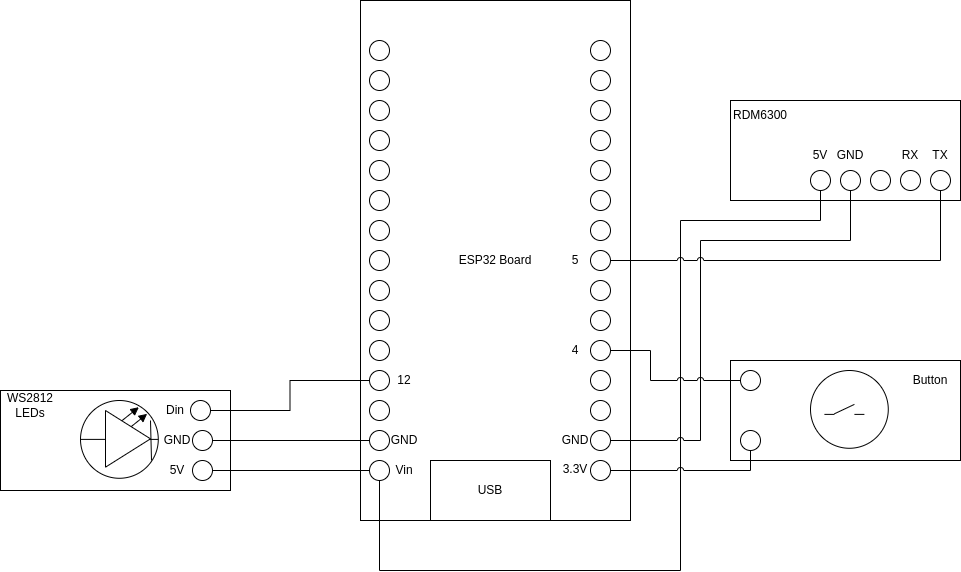

The diagram above was exported from draw.io. Its source (the exported page's mxGraphModel, read from the mxfile embedded in the PNG):
<mxGraphModel dx="2045" dy="698" grid="1" gridSize="10" guides="1" tooltips="1" connect="1" arrows="1" fold="1" page="1" pageScale="1" pageWidth="850" pageHeight="1100" math="0" shadow="0">
  <root>
    <mxCell id="0" />
    <mxCell id="1" parent="0" />
    <mxCell id="xVVDYiuoXSZbyokyUJxG-7" value="" style="group" parent="1" vertex="1" connectable="0">
      <mxGeometry x="540" y="420" width="230" height="100" as="geometry" />
    </mxCell>
    <mxCell id="pAylHjHRVEIzYzfPxFoV-45" value="" style="rounded=0;whiteSpace=wrap;html=1;" parent="xVVDYiuoXSZbyokyUJxG-7" vertex="1">
      <mxGeometry width="230" height="100" as="geometry" />
    </mxCell>
    <mxCell id="pAylHjHRVEIzYzfPxFoV-46" value="" style="ellipse;whiteSpace=wrap;html=1;aspect=fixed;" parent="xVVDYiuoXSZbyokyUJxG-7" vertex="1">
      <mxGeometry x="10" y="70" width="20" height="20" as="geometry" />
    </mxCell>
    <mxCell id="pAylHjHRVEIzYzfPxFoV-48" value="" style="ellipse;whiteSpace=wrap;html=1;aspect=fixed;" parent="xVVDYiuoXSZbyokyUJxG-7" vertex="1">
      <mxGeometry x="10" y="10" width="20" height="20" as="geometry" />
    </mxCell>
    <mxCell id="pAylHjHRVEIzYzfPxFoV-57" value="" style="group" parent="xVVDYiuoXSZbyokyUJxG-7" vertex="1" connectable="0">
      <mxGeometry x="80" y="10" width="100" height="80" as="geometry" />
    </mxCell>
    <mxCell id="pAylHjHRVEIzYzfPxFoV-58" value="" style="ellipse;whiteSpace=wrap;html=1;aspect=fixed;fillColor=none;" parent="pAylHjHRVEIzYzfPxFoV-57" vertex="1">
      <mxGeometry width="77.77777777777779" height="77.77777777777779" as="geometry" />
    </mxCell>
    <mxCell id="xVVDYiuoXSZbyokyUJxG-5" value="" style="group" parent="pAylHjHRVEIzYzfPxFoV-57" vertex="1" connectable="0">
      <mxGeometry x="23.889999999999986" y="33.889999999999986" width="30" height="10" as="geometry" />
    </mxCell>
    <mxCell id="xVVDYiuoXSZbyokyUJxG-1" value="" style="endArrow=none;html=1;rounded=0;" parent="xVVDYiuoXSZbyokyUJxG-5" edge="1">
      <mxGeometry width="50" height="50" relative="1" as="geometry">
        <mxPoint x="-10" y="10" as="sourcePoint" />
        <mxPoint y="10" as="targetPoint" />
        <Array as="points">
          <mxPoint y="10" />
        </Array>
      </mxGeometry>
    </mxCell>
    <mxCell id="xVVDYiuoXSZbyokyUJxG-2" value="" style="endArrow=none;html=1;rounded=0;" parent="xVVDYiuoXSZbyokyUJxG-5" edge="1">
      <mxGeometry width="50" height="50" relative="1" as="geometry">
        <mxPoint y="9.430000000000007" as="sourcePoint" />
        <mxPoint x="20" as="targetPoint" />
        <Array as="points">
          <mxPoint x="20" />
        </Array>
      </mxGeometry>
    </mxCell>
    <mxCell id="xVVDYiuoXSZbyokyUJxG-4" value="" style="endArrow=none;html=1;rounded=0;" parent="xVVDYiuoXSZbyokyUJxG-5" edge="1">
      <mxGeometry width="50" height="50" relative="1" as="geometry">
        <mxPoint x="20" y="10" as="sourcePoint" />
        <mxPoint x="30" y="10" as="targetPoint" />
        <Array as="points">
          <mxPoint x="30" y="10" />
        </Array>
      </mxGeometry>
    </mxCell>
    <mxCell id="-FHlXhgn55EfOiT5QCvy-18" value="Button" style="text;html=1;strokeColor=none;fillColor=none;align=center;verticalAlign=middle;whiteSpace=wrap;rounded=0;" vertex="1" parent="xVVDYiuoXSZbyokyUJxG-7">
      <mxGeometry x="170" y="5" width="60" height="30" as="geometry" />
    </mxCell>
    <mxCell id="pAylHjHRVEIzYzfPxFoV-1" value="ESP32 Board" style="rounded=0;whiteSpace=wrap;html=1;" parent="1" vertex="1">
      <mxGeometry x="170" y="60" width="270" height="520" as="geometry" />
    </mxCell>
    <mxCell id="pAylHjHRVEIzYzfPxFoV-2" value="" style="ellipse;whiteSpace=wrap;html=1;aspect=fixed;spacingRight=0;spacingLeft=50;" parent="1" vertex="1">
      <mxGeometry x="179" y="400" width="20" height="20" as="geometry" />
    </mxCell>
    <mxCell id="pAylHjHRVEIzYzfPxFoV-3" value="" style="ellipse;whiteSpace=wrap;html=1;aspect=fixed;spacingRight=0;spacingLeft=50;" parent="1" vertex="1">
      <mxGeometry x="179" y="370" width="20" height="20" as="geometry" />
    </mxCell>
    <mxCell id="pAylHjHRVEIzYzfPxFoV-4" value="" style="ellipse;whiteSpace=wrap;html=1;aspect=fixed;spacingRight=0;spacingLeft=50;" parent="1" vertex="1">
      <mxGeometry x="179" y="340" width="20" height="20" as="geometry" />
    </mxCell>
    <mxCell id="pAylHjHRVEIzYzfPxFoV-5" value="" style="ellipse;whiteSpace=wrap;html=1;aspect=fixed;spacingRight=0;spacingLeft=50;" parent="1" vertex="1">
      <mxGeometry x="179" y="310" width="20" height="20" as="geometry" />
    </mxCell>
    <mxCell id="pAylHjHRVEIzYzfPxFoV-6" value="Vin" style="ellipse;whiteSpace=wrap;html=1;aspect=fixed;spacingRight=0;spacingLeft=50;" parent="1" vertex="1">
      <mxGeometry x="179" y="520" width="20" height="20" as="geometry" />
    </mxCell>
    <mxCell id="pAylHjHRVEIzYzfPxFoV-7" value="GND" style="ellipse;whiteSpace=wrap;html=1;aspect=fixed;spacingRight=0;spacingLeft=50;" parent="1" vertex="1">
      <mxGeometry x="179" y="490" width="20" height="20" as="geometry" />
    </mxCell>
    <mxCell id="pAylHjHRVEIzYzfPxFoV-8" value="" style="ellipse;whiteSpace=wrap;html=1;aspect=fixed;spacingRight=0;spacingLeft=50;" parent="1" vertex="1">
      <mxGeometry x="179" y="460" width="20" height="20" as="geometry" />
    </mxCell>
    <mxCell id="pAylHjHRVEIzYzfPxFoV-9" value="12" style="ellipse;whiteSpace=wrap;html=1;aspect=fixed;spacingRight=0;spacingLeft=50;" parent="1" vertex="1">
      <mxGeometry x="179" y="430" width="20" height="20" as="geometry" />
    </mxCell>
    <mxCell id="pAylHjHRVEIzYzfPxFoV-10" value="" style="ellipse;whiteSpace=wrap;html=1;aspect=fixed;spacingRight=0;spacingLeft=50;" parent="1" vertex="1">
      <mxGeometry x="179" y="160" width="20" height="20" as="geometry" />
    </mxCell>
    <mxCell id="pAylHjHRVEIzYzfPxFoV-11" value="" style="ellipse;whiteSpace=wrap;html=1;aspect=fixed;spacingRight=0;spacingLeft=50;" parent="1" vertex="1">
      <mxGeometry x="179" y="130" width="20" height="20" as="geometry" />
    </mxCell>
    <mxCell id="pAylHjHRVEIzYzfPxFoV-12" value="" style="ellipse;whiteSpace=wrap;html=1;aspect=fixed;spacingRight=0;spacingLeft=50;" parent="1" vertex="1">
      <mxGeometry x="179" y="100" width="20" height="20" as="geometry" />
    </mxCell>
    <mxCell id="pAylHjHRVEIzYzfPxFoV-14" value="" style="ellipse;whiteSpace=wrap;html=1;aspect=fixed;spacingRight=0;spacingLeft=50;" parent="1" vertex="1">
      <mxGeometry x="179" y="280" width="20" height="20" as="geometry" />
    </mxCell>
    <mxCell id="pAylHjHRVEIzYzfPxFoV-15" value="" style="ellipse;whiteSpace=wrap;html=1;aspect=fixed;spacingRight=0;spacingLeft=50;" parent="1" vertex="1">
      <mxGeometry x="179" y="250" width="20" height="20" as="geometry" />
    </mxCell>
    <mxCell id="pAylHjHRVEIzYzfPxFoV-16" value="" style="ellipse;whiteSpace=wrap;html=1;aspect=fixed;spacingRight=0;spacingLeft=50;" parent="1" vertex="1">
      <mxGeometry x="179" y="220" width="20" height="20" as="geometry" />
    </mxCell>
    <mxCell id="pAylHjHRVEIzYzfPxFoV-17" value="" style="ellipse;whiteSpace=wrap;html=1;aspect=fixed;spacingRight=0;spacingLeft=50;" parent="1" vertex="1">
      <mxGeometry x="179" y="190" width="20" height="20" as="geometry" />
    </mxCell>
    <mxCell id="pAylHjHRVEIzYzfPxFoV-18" value="4" style="ellipse;whiteSpace=wrap;html=1;aspect=fixed;spacingRight=50;" parent="1" vertex="1">
      <mxGeometry x="400" y="400" width="20" height="20" as="geometry" />
    </mxCell>
    <mxCell id="pAylHjHRVEIzYzfPxFoV-19" value="" style="ellipse;whiteSpace=wrap;html=1;aspect=fixed;spacingRight=50;" parent="1" vertex="1">
      <mxGeometry x="400" y="370" width="20" height="20" as="geometry" />
    </mxCell>
    <mxCell id="pAylHjHRVEIzYzfPxFoV-20" value="" style="ellipse;whiteSpace=wrap;html=1;aspect=fixed;spacingRight=50;" parent="1" vertex="1">
      <mxGeometry x="400" y="340" width="20" height="20" as="geometry" />
    </mxCell>
    <mxCell id="pAylHjHRVEIzYzfPxFoV-21" value="5" style="ellipse;whiteSpace=wrap;html=1;aspect=fixed;spacingRight=50;" parent="1" vertex="1">
      <mxGeometry x="400" y="310" width="20" height="20" as="geometry" />
    </mxCell>
    <mxCell id="pAylHjHRVEIzYzfPxFoV-22" value="3.3V" style="ellipse;whiteSpace=wrap;html=1;aspect=fixed;spacingBottom=2;spacingRight=50;" parent="1" vertex="1">
      <mxGeometry x="400" y="520" width="20" height="20" as="geometry" />
    </mxCell>
    <mxCell id="pAylHjHRVEIzYzfPxFoV-23" value="GND" style="ellipse;whiteSpace=wrap;html=1;aspect=fixed;spacingRight=50;" parent="1" vertex="1">
      <mxGeometry x="400" y="490" width="20" height="20" as="geometry" />
    </mxCell>
    <mxCell id="pAylHjHRVEIzYzfPxFoV-24" value="" style="ellipse;whiteSpace=wrap;html=1;aspect=fixed;spacingRight=50;" parent="1" vertex="1">
      <mxGeometry x="400" y="460" width="20" height="20" as="geometry" />
    </mxCell>
    <mxCell id="pAylHjHRVEIzYzfPxFoV-25" value="" style="ellipse;whiteSpace=wrap;html=1;aspect=fixed;spacingRight=50;" parent="1" vertex="1">
      <mxGeometry x="400" y="430" width="20" height="20" as="geometry" />
    </mxCell>
    <mxCell id="pAylHjHRVEIzYzfPxFoV-26" value="" style="ellipse;whiteSpace=wrap;html=1;aspect=fixed;spacingRight=50;" parent="1" vertex="1">
      <mxGeometry x="400" y="160" width="20" height="20" as="geometry" />
    </mxCell>
    <mxCell id="pAylHjHRVEIzYzfPxFoV-27" value="" style="ellipse;whiteSpace=wrap;html=1;aspect=fixed;spacingRight=50;" parent="1" vertex="1">
      <mxGeometry x="400" y="130" width="20" height="20" as="geometry" />
    </mxCell>
    <mxCell id="pAylHjHRVEIzYzfPxFoV-28" value="" style="ellipse;whiteSpace=wrap;html=1;aspect=fixed;spacingRight=50;" parent="1" vertex="1">
      <mxGeometry x="400" y="100" width="20" height="20" as="geometry" />
    </mxCell>
    <mxCell id="pAylHjHRVEIzYzfPxFoV-29" value="" style="ellipse;whiteSpace=wrap;html=1;aspect=fixed;spacingRight=50;" parent="1" vertex="1">
      <mxGeometry x="400" y="280" width="20" height="20" as="geometry" />
    </mxCell>
    <mxCell id="pAylHjHRVEIzYzfPxFoV-30" value="" style="ellipse;whiteSpace=wrap;html=1;aspect=fixed;spacingRight=50;" parent="1" vertex="1">
      <mxGeometry x="400" y="250" width="20" height="20" as="geometry" />
    </mxCell>
    <mxCell id="pAylHjHRVEIzYzfPxFoV-31" value="" style="ellipse;whiteSpace=wrap;html=1;aspect=fixed;spacingRight=50;" parent="1" vertex="1">
      <mxGeometry x="400" y="220" width="20" height="20" as="geometry" />
    </mxCell>
    <mxCell id="pAylHjHRVEIzYzfPxFoV-32" value="" style="ellipse;whiteSpace=wrap;html=1;aspect=fixed;spacingRight=50;" parent="1" vertex="1">
      <mxGeometry x="400" y="190" width="20" height="20" as="geometry" />
    </mxCell>
    <mxCell id="xVVDYiuoXSZbyokyUJxG-8" value="" style="group" parent="1" vertex="1" connectable="0">
      <mxGeometry x="-190" y="450" width="230" height="100" as="geometry" />
    </mxCell>
    <mxCell id="pAylHjHRVEIzYzfPxFoV-33" value="" style="rounded=0;whiteSpace=wrap;html=1;" parent="xVVDYiuoXSZbyokyUJxG-8" vertex="1">
      <mxGeometry width="230" height="100" as="geometry" />
    </mxCell>
    <mxCell id="pAylHjHRVEIzYzfPxFoV-34" value="5V" style="ellipse;whiteSpace=wrap;html=1;aspect=fixed;spacingLeft=0;spacingRight=50;" parent="xVVDYiuoXSZbyokyUJxG-8" vertex="1">
      <mxGeometry x="192" y="70" width="20" height="20" as="geometry" />
    </mxCell>
    <mxCell id="pAylHjHRVEIzYzfPxFoV-35" value="Din" style="ellipse;whiteSpace=wrap;html=1;aspect=fixed;spacingLeft=0;spacingRight=50;" parent="xVVDYiuoXSZbyokyUJxG-8" vertex="1">
      <mxGeometry x="190" y="10" width="20" height="20" as="geometry" />
    </mxCell>
    <mxCell id="pAylHjHRVEIzYzfPxFoV-44" value="" style="group" parent="xVVDYiuoXSZbyokyUJxG-8" vertex="1" connectable="0">
      <mxGeometry x="80" y="10" width="110" height="80" as="geometry" />
    </mxCell>
    <mxCell id="pAylHjHRVEIzYzfPxFoV-41" value="" style="ellipse;whiteSpace=wrap;html=1;aspect=fixed;fillColor=none;" parent="pAylHjHRVEIzYzfPxFoV-44" vertex="1">
      <mxGeometry width="77.77777777777779" height="77.77777777777779" as="geometry" />
    </mxCell>
    <mxCell id="pAylHjHRVEIzYzfPxFoV-38" value="" style="endArrow=none;html=1;rounded=0;" parent="pAylHjHRVEIzYzfPxFoV-44" edge="1">
      <mxGeometry width="50" height="50" relative="1" as="geometry">
        <mxPoint x="71" y="60" as="sourcePoint" />
        <mxPoint x="70" y="20" as="targetPoint" />
      </mxGeometry>
    </mxCell>
    <mxCell id="pAylHjHRVEIzYzfPxFoV-39" value="" style="endArrow=block;html=1;rounded=0;endFill=1;" parent="pAylHjHRVEIzYzfPxFoV-44" edge="1">
      <mxGeometry width="50" height="50" relative="1" as="geometry">
        <mxPoint x="41.66666666666667" y="20" as="sourcePoint" />
        <mxPoint x="58.333333333333336" y="6.666666666666667" as="targetPoint" />
      </mxGeometry>
    </mxCell>
    <mxCell id="pAylHjHRVEIzYzfPxFoV-40" value="" style="endArrow=block;html=1;rounded=0;endFill=1;" parent="pAylHjHRVEIzYzfPxFoV-44" edge="1">
      <mxGeometry width="50" height="50" relative="1" as="geometry">
        <mxPoint x="50" y="26.666666666666668" as="sourcePoint" />
        <mxPoint x="66.66666666666667" y="13.333333333333334" as="targetPoint" />
      </mxGeometry>
    </mxCell>
    <mxCell id="pAylHjHRVEIzYzfPxFoV-43" value="" style="endArrow=none;html=1;rounded=0;exitX=0;exitY=0.5;exitDx=0;exitDy=0;entryX=1;entryY=0.5;entryDx=0;entryDy=0;" parent="pAylHjHRVEIzYzfPxFoV-44" source="pAylHjHRVEIzYzfPxFoV-41" target="pAylHjHRVEIzYzfPxFoV-41" edge="1">
      <mxGeometry width="50" height="50" relative="1" as="geometry">
        <mxPoint y="140" as="sourcePoint" />
        <mxPoint x="41.66666666666667" y="106.66666666666667" as="targetPoint" />
      </mxGeometry>
    </mxCell>
    <mxCell id="pAylHjHRVEIzYzfPxFoV-37" value="" style="triangle;whiteSpace=wrap;html=1;fillColor=default;" parent="pAylHjHRVEIzYzfPxFoV-44" vertex="1">
      <mxGeometry x="25" y="10" width="45" height="56.67" as="geometry" />
    </mxCell>
    <mxCell id="pAylHjHRVEIzYzfPxFoV-36" value="GND" style="ellipse;whiteSpace=wrap;html=1;aspect=fixed;spacingLeft=0;spacingRight=50;" parent="xVVDYiuoXSZbyokyUJxG-8" vertex="1">
      <mxGeometry x="192" y="40" width="20" height="20" as="geometry" />
    </mxCell>
    <mxCell id="-FHlXhgn55EfOiT5QCvy-17" value="WS2812 LEDs" style="text;html=1;strokeColor=none;fillColor=none;align=center;verticalAlign=middle;whiteSpace=wrap;rounded=0;" vertex="1" parent="xVVDYiuoXSZbyokyUJxG-8">
      <mxGeometry width="60" height="30" as="geometry" />
    </mxCell>
    <mxCell id="xVVDYiuoXSZbyokyUJxG-10" value="USB" style="rounded=0;whiteSpace=wrap;html=1;" parent="1" vertex="1">
      <mxGeometry x="240" y="520" width="120" height="60" as="geometry" />
    </mxCell>
    <mxCell id="xVVDYiuoXSZbyokyUJxG-11" value="" style="endArrow=none;html=1;rounded=0;exitX=0;exitY=0.5;exitDx=0;exitDy=0;entryX=1;entryY=0.5;entryDx=0;entryDy=0;" parent="1" source="pAylHjHRVEIzYzfPxFoV-6" target="pAylHjHRVEIzYzfPxFoV-34" edge="1">
      <mxGeometry width="50" height="50" relative="1" as="geometry">
        <mxPoint x="210" y="350" as="sourcePoint" />
        <mxPoint x="260" y="300" as="targetPoint" />
      </mxGeometry>
    </mxCell>
    <mxCell id="xVVDYiuoXSZbyokyUJxG-12" value="" style="endArrow=none;html=1;rounded=0;exitX=0;exitY=0.5;exitDx=0;exitDy=0;entryX=1;entryY=0.5;entryDx=0;entryDy=0;" parent="1" source="pAylHjHRVEIzYzfPxFoV-7" target="pAylHjHRVEIzYzfPxFoV-36" edge="1">
      <mxGeometry width="50" height="50" relative="1" as="geometry">
        <mxPoint x="210" y="350" as="sourcePoint" />
        <mxPoint x="260" y="300" as="targetPoint" />
      </mxGeometry>
    </mxCell>
    <mxCell id="xVVDYiuoXSZbyokyUJxG-15" value="" style="group;spacingBottom=105;spacingTop=3;spacingLeft=100;verticalAlign=top;align=center;" parent="1" vertex="1" connectable="0">
      <mxGeometry x="540" y="160" width="230" height="100" as="geometry" />
    </mxCell>
    <mxCell id="xVVDYiuoXSZbyokyUJxG-16" value="" style="rounded=0;whiteSpace=wrap;html=1;align=center;" parent="xVVDYiuoXSZbyokyUJxG-15" vertex="1">
      <mxGeometry width="230" height="100" as="geometry" />
    </mxCell>
    <mxCell id="xVVDYiuoXSZbyokyUJxG-17" value="RX" style="ellipse;whiteSpace=wrap;html=1;aspect=fixed;spacingTop=0;spacingBottom=50;" parent="xVVDYiuoXSZbyokyUJxG-15" vertex="1">
      <mxGeometry x="170" y="70" width="20" height="20" as="geometry" />
    </mxCell>
    <mxCell id="xVVDYiuoXSZbyokyUJxG-18" value="TX" style="ellipse;whiteSpace=wrap;html=1;aspect=fixed;spacingTop=0;spacingBottom=50;" parent="xVVDYiuoXSZbyokyUJxG-15" vertex="1">
      <mxGeometry x="200" y="70" width="20" height="20" as="geometry" />
    </mxCell>
    <mxCell id="xVVDYiuoXSZbyokyUJxG-27" value="GND" style="ellipse;whiteSpace=wrap;html=1;aspect=fixed;spacingTop=0;spacingBottom=50;" parent="xVVDYiuoXSZbyokyUJxG-15" vertex="1">
      <mxGeometry x="110" y="70" width="20" height="20" as="geometry" />
    </mxCell>
    <mxCell id="xVVDYiuoXSZbyokyUJxG-28" value="" style="ellipse;whiteSpace=wrap;html=1;aspect=fixed;spacingTop=0;spacingBottom=50;" parent="xVVDYiuoXSZbyokyUJxG-15" vertex="1">
      <mxGeometry x="140" y="70" width="20" height="20" as="geometry" />
    </mxCell>
    <mxCell id="xVVDYiuoXSZbyokyUJxG-30" value="5V" style="ellipse;whiteSpace=wrap;html=1;aspect=fixed;spacingTop=0;spacingBottom=50;" parent="xVVDYiuoXSZbyokyUJxG-15" vertex="1">
      <mxGeometry x="80" y="70" width="20" height="20" as="geometry" />
    </mxCell>
    <mxCell id="-FHlXhgn55EfOiT5QCvy-8" value="RDM6300" style="text;html=1;strokeColor=none;fillColor=none;align=center;verticalAlign=middle;whiteSpace=wrap;rounded=0;" vertex="1" parent="xVVDYiuoXSZbyokyUJxG-15">
      <mxGeometry width="60" height="30" as="geometry" />
    </mxCell>
    <mxCell id="-FHlXhgn55EfOiT5QCvy-1" style="edgeStyle=orthogonalEdgeStyle;rounded=0;orthogonalLoop=1;jettySize=auto;html=1;entryX=0.5;entryY=1;entryDx=0;entryDy=0;jumpStyle=arc;endArrow=none;endFill=0;" edge="1" parent="1" source="xVVDYiuoXSZbyokyUJxG-30" target="pAylHjHRVEIzYzfPxFoV-6">
      <mxGeometry relative="1" as="geometry">
        <Array as="points">
          <mxPoint x="630" y="280" />
          <mxPoint x="490" y="280" />
          <mxPoint x="490" y="630" />
          <mxPoint x="189" y="630" />
        </Array>
      </mxGeometry>
    </mxCell>
    <mxCell id="-FHlXhgn55EfOiT5QCvy-2" style="edgeStyle=orthogonalEdgeStyle;rounded=0;orthogonalLoop=1;jettySize=auto;html=1;entryX=1;entryY=0.5;entryDx=0;entryDy=0;jumpStyle=arc;endArrow=none;endFill=0;" edge="1" parent="1" source="xVVDYiuoXSZbyokyUJxG-27" target="pAylHjHRVEIzYzfPxFoV-23">
      <mxGeometry relative="1" as="geometry">
        <Array as="points">
          <mxPoint x="660" y="300" />
          <mxPoint x="510" y="300" />
          <mxPoint x="510" y="500" />
        </Array>
      </mxGeometry>
    </mxCell>
    <mxCell id="-FHlXhgn55EfOiT5QCvy-3" style="edgeStyle=orthogonalEdgeStyle;rounded=0;orthogonalLoop=1;jettySize=auto;html=1;entryX=1;entryY=0.5;entryDx=0;entryDy=0;jumpStyle=arc;endArrow=none;endFill=0;exitX=0.5;exitY=1;exitDx=0;exitDy=0;" edge="1" parent="1" source="xVVDYiuoXSZbyokyUJxG-18" target="pAylHjHRVEIzYzfPxFoV-21">
      <mxGeometry relative="1" as="geometry">
        <Array as="points">
          <mxPoint x="750" y="320" />
        </Array>
      </mxGeometry>
    </mxCell>
    <mxCell id="-FHlXhgn55EfOiT5QCvy-4" style="edgeStyle=orthogonalEdgeStyle;rounded=0;orthogonalLoop=1;jettySize=auto;html=1;entryX=1;entryY=0.5;entryDx=0;entryDy=0;endArrow=none;endFill=0;jumpStyle=arc;" edge="1" parent="1" source="pAylHjHRVEIzYzfPxFoV-48" target="pAylHjHRVEIzYzfPxFoV-18">
      <mxGeometry relative="1" as="geometry">
        <Array as="points">
          <mxPoint x="460" y="440" />
          <mxPoint x="460" y="410" />
        </Array>
      </mxGeometry>
    </mxCell>
    <mxCell id="-FHlXhgn55EfOiT5QCvy-5" style="edgeStyle=orthogonalEdgeStyle;rounded=0;orthogonalLoop=1;jettySize=auto;html=1;entryX=1;entryY=0.5;entryDx=0;entryDy=0;endArrow=none;endFill=0;jumpStyle=arc;" edge="1" parent="1" source="pAylHjHRVEIzYzfPxFoV-46" target="pAylHjHRVEIzYzfPxFoV-22">
      <mxGeometry relative="1" as="geometry">
        <Array as="points">
          <mxPoint x="560" y="530" />
        </Array>
      </mxGeometry>
    </mxCell>
    <mxCell id="-FHlXhgn55EfOiT5QCvy-7" style="edgeStyle=orthogonalEdgeStyle;rounded=0;orthogonalLoop=1;jettySize=auto;html=1;entryX=0;entryY=0.5;entryDx=0;entryDy=0;endArrow=none;endFill=0;" edge="1" parent="1" source="pAylHjHRVEIzYzfPxFoV-35" target="pAylHjHRVEIzYzfPxFoV-9">
      <mxGeometry relative="1" as="geometry" />
    </mxCell>
  </root>
</mxGraphModel>